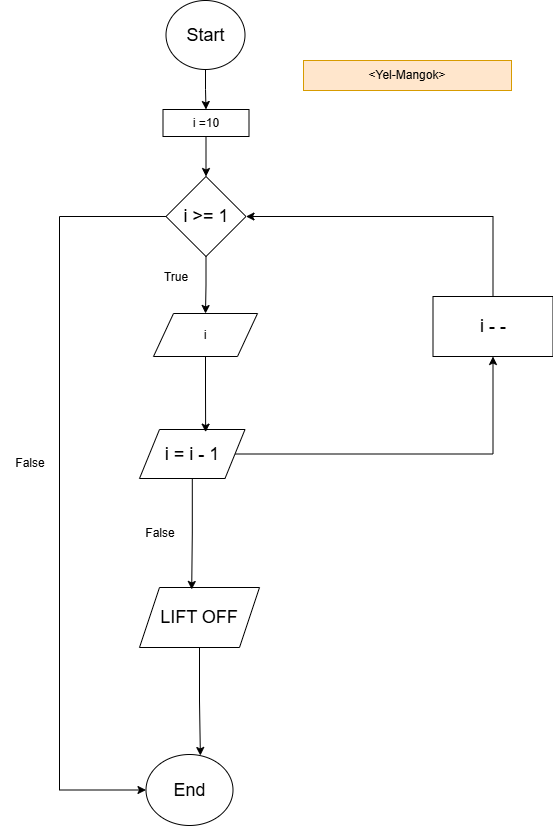

The diagram above was exported from draw.io. Its source (the exported page's mxGraphModel, read from the mxfile embedded in the PNG):
<mxGraphModel dx="774" dy="384" grid="0" gridSize="10" guides="1" tooltips="1" connect="1" arrows="1" fold="1" page="1" pageScale="1" pageWidth="850" pageHeight="1100" background="#ffffff" math="0" shadow="0">
  <root>
    <mxCell id="0" />
    <mxCell id="1" parent="0" />
    <mxCell id="2ryT-ARvi5AwBNCx863W-27" edge="1" parent="1" source="2ryT-ARvi5AwBNCx863W-1" style="edgeStyle=orthogonalEdgeStyle;rounded=0;orthogonalLoop=1;jettySize=auto;html=1;exitX=0.5;exitY=1;exitDx=0;exitDy=0;entryX=0.5;entryY=0;entryDx=0;entryDy=0;" target="2ryT-ARvi5AwBNCx863W-26">
      <mxGeometry relative="1" as="geometry" />
    </mxCell>
    <mxCell id="2ryT-ARvi5AwBNCx863W-1" parent="1" style="ellipse;whiteSpace=wrap;html=1;" value="&lt;font style=&quot;font-size: 18px;&quot;&gt;Start&lt;/font&gt;" vertex="1">
      <mxGeometry height="69" width="79" x="248.5" y="9" as="geometry" />
    </mxCell>
    <mxCell id="2ryT-ARvi5AwBNCx863W-7" edge="1" parent="1" source="2ryT-ARvi5AwBNCx863W-3" style="edgeStyle=orthogonalEdgeStyle;rounded=0;orthogonalLoop=1;jettySize=auto;html=1;exitX=0.5;exitY=1;exitDx=0;exitDy=0;entryX=0.5;entryY=0;entryDx=0;entryDy=0;" target="2ryT-ARvi5AwBNCx863W-5">
      <mxGeometry relative="1" as="geometry" />
    </mxCell>
    <mxCell id="2ryT-ARvi5AwBNCx863W-33" edge="1" parent="1" source="2ryT-ARvi5AwBNCx863W-3" style="edgeStyle=orthogonalEdgeStyle;rounded=0;orthogonalLoop=1;jettySize=auto;html=1;exitX=0;exitY=0.5;exitDx=0;exitDy=0;entryX=0;entryY=0.5;entryDx=0;entryDy=0;" target="2ryT-ARvi5AwBNCx863W-21">
      <mxGeometry relative="1" as="geometry">
        <Array as="points">
          <mxPoint x="142" y="225" />
          <mxPoint x="142" y="799" />
        </Array>
      </mxGeometry>
    </mxCell>
    <mxCell id="2ryT-ARvi5AwBNCx863W-3" parent="1" style="rhombus;whiteSpace=wrap;html=1;" value="&lt;font style=&quot;font-size: 18px;&quot;&gt;i &amp;gt;= 1&lt;/font&gt;" vertex="1">
      <mxGeometry height="80" width="80" x="248.5" y="185" as="geometry" />
    </mxCell>
    <mxCell id="2ryT-ARvi5AwBNCx863W-5" parent="1" style="shape=parallelogram;perimeter=parallelogramPerimeter;whiteSpace=wrap;html=1;fixedSize=1;" value="i" vertex="1">
      <mxGeometry height="43" width="104" x="236" y="322" as="geometry" />
    </mxCell>
    <mxCell id="2ryT-ARvi5AwBNCx863W-12" edge="1" parent="1" source="2ryT-ARvi5AwBNCx863W-9" style="edgeStyle=orthogonalEdgeStyle;rounded=0;orthogonalLoop=1;jettySize=auto;html=1;exitX=0.5;exitY=0;exitDx=0;exitDy=0;entryX=1;entryY=0.5;entryDx=0;entryDy=0;" target="2ryT-ARvi5AwBNCx863W-3">
      <mxGeometry relative="1" as="geometry" />
    </mxCell>
    <mxCell id="2ryT-ARvi5AwBNCx863W-9" parent="1" style="rounded=0;whiteSpace=wrap;html=1;" value="&lt;font style=&quot;font-size: 18px;&quot;&gt;i - -&lt;/font&gt;" vertex="1">
      <mxGeometry height="60" width="120" x="515.5" y="305" as="geometry" />
    </mxCell>
    <mxCell id="2ryT-ARvi5AwBNCx863W-35" edge="1" parent="1" source="2ryT-ARvi5AwBNCx863W-13" style="edgeStyle=orthogonalEdgeStyle;rounded=0;orthogonalLoop=1;jettySize=auto;html=1;exitX=1;exitY=0.5;exitDx=0;exitDy=0;entryX=0.5;entryY=1;entryDx=0;entryDy=0;" target="2ryT-ARvi5AwBNCx863W-9">
      <mxGeometry relative="1" as="geometry" />
    </mxCell>
    <mxCell id="2ryT-ARvi5AwBNCx863W-13" parent="1" style="shape=parallelogram;perimeter=parallelogramPerimeter;whiteSpace=wrap;html=1;fixedSize=1;" value="&lt;font style=&quot;font-size: 18px;&quot;&gt;i = i - 1&lt;/font&gt;" vertex="1">
      <mxGeometry height="49" width="105.5" x="222" y="438" as="geometry" />
    </mxCell>
    <mxCell id="2ryT-ARvi5AwBNCx863W-17" edge="1" parent="1" source="2ryT-ARvi5AwBNCx863W-5" style="edgeStyle=orthogonalEdgeStyle;rounded=0;orthogonalLoop=1;jettySize=auto;html=1;exitX=0.5;exitY=1;exitDx=0;exitDy=0;entryX=0.627;entryY=0.054;entryDx=0;entryDy=0;entryPerimeter=0;" target="2ryT-ARvi5AwBNCx863W-13">
      <mxGeometry relative="1" as="geometry" />
    </mxCell>
    <mxCell id="2ryT-ARvi5AwBNCx863W-19" parent="1" style="shape=parallelogram;perimeter=parallelogramPerimeter;whiteSpace=wrap;html=1;fixedSize=1;" value="&lt;font style=&quot;font-size: 18px;&quot;&gt;LIFT OFF&lt;/font&gt;" vertex="1">
      <mxGeometry height="60" width="120" x="222" y="596" as="geometry" />
    </mxCell>
    <mxCell id="2ryT-ARvi5AwBNCx863W-20" edge="1" parent="1" source="2ryT-ARvi5AwBNCx863W-13" style="edgeStyle=orthogonalEdgeStyle;rounded=0;orthogonalLoop=1;jettySize=auto;html=1;entryX=0.435;entryY=0.033;entryDx=0;entryDy=0;entryPerimeter=0;" target="2ryT-ARvi5AwBNCx863W-19">
      <mxGeometry relative="1" as="geometry" />
    </mxCell>
    <mxCell id="2ryT-ARvi5AwBNCx863W-21" parent="1" style="ellipse;whiteSpace=wrap;html=1;" value="&lt;font style=&quot;font-size: 18px;&quot;&gt;End&lt;/font&gt;" vertex="1">
      <mxGeometry height="71" width="87" x="228.5" y="763" as="geometry" />
    </mxCell>
    <mxCell id="2ryT-ARvi5AwBNCx863W-23" parent="1" style="text;html=1;whiteSpace=wrap;strokeColor=none;fillColor=none;align=center;verticalAlign=middle;rounded=0;" value="True" vertex="1">
      <mxGeometry height="30" width="60" x="228.5" y="271" as="geometry" />
    </mxCell>
    <mxCell id="2ryT-ARvi5AwBNCx863W-24" edge="1" parent="1" source="2ryT-ARvi5AwBNCx863W-19" style="edgeStyle=orthogonalEdgeStyle;rounded=0;orthogonalLoop=1;jettySize=auto;html=1;exitX=0.5;exitY=1;exitDx=0;exitDy=0;entryX=0.625;entryY=0.014;entryDx=0;entryDy=0;entryPerimeter=0;" target="2ryT-ARvi5AwBNCx863W-21">
      <mxGeometry relative="1" as="geometry" />
    </mxCell>
    <mxCell id="2ryT-ARvi5AwBNCx863W-30" edge="1" parent="1" source="2ryT-ARvi5AwBNCx863W-26" style="edgeStyle=orthogonalEdgeStyle;rounded=0;orthogonalLoop=1;jettySize=auto;html=1;exitX=0.5;exitY=1;exitDx=0;exitDy=0;entryX=0.5;entryY=0;entryDx=0;entryDy=0;" target="2ryT-ARvi5AwBNCx863W-3">
      <mxGeometry relative="1" as="geometry" />
    </mxCell>
    <mxCell id="2ryT-ARvi5AwBNCx863W-26" parent="1" style="rounded=0;whiteSpace=wrap;html=1;" value="i =10" vertex="1">
      <mxGeometry height="27" width="86" x="245.5" y="118" as="geometry" />
    </mxCell>
    <mxCell id="2ryT-ARvi5AwBNCx863W-34" parent="1" style="text;html=1;whiteSpace=wrap;strokeColor=none;fillColor=none;align=center;verticalAlign=middle;rounded=0;" value="False" vertex="1">
      <mxGeometry height="30" width="60" x="83" y="457" as="geometry" />
    </mxCell>
    <mxCell id="2ryT-ARvi5AwBNCx863W-36" parent="1" style="text;html=1;whiteSpace=wrap;strokeColor=none;fillColor=none;align=center;verticalAlign=middle;rounded=0;" value="False" vertex="1">
      <mxGeometry height="30" width="60" x="213" y="527" as="geometry" />
    </mxCell>
    <mxCell id="2ryT-ARvi5AwBNCx863W-37" parent="1" style="text;html=1;whiteSpace=wrap;strokeColor=#d79b00;fillColor=#ffe6cc;align=center;verticalAlign=middle;rounded=0;" value="&amp;lt;Yel-Mangok&amp;gt;" vertex="1">
      <mxGeometry height="30" width="208" x="386" y="69" as="geometry" />
    </mxCell>
  </root>
</mxGraphModel>